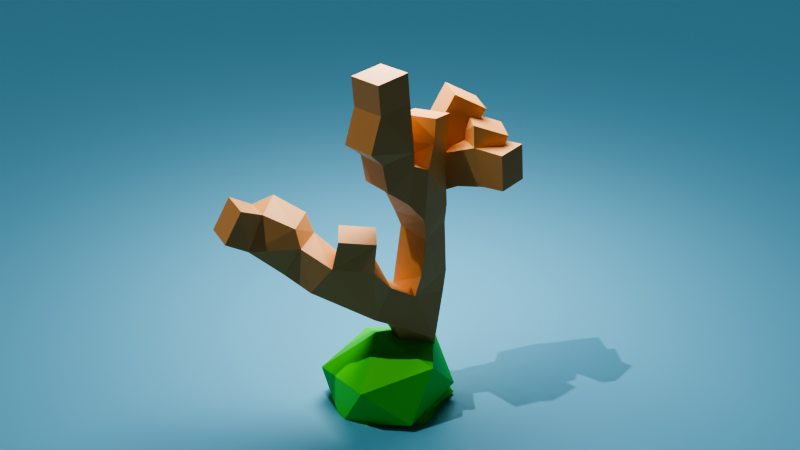 # Source: low_blegon_tree.blend  (saved by Blender 5.0.118; exported with 4.5.12 LTS)
import bpy
from mathutils import Matrix  # noqa: F401  (used for matrix-valued properties, if any)

bpy.ops.wm.read_factory_settings(use_empty=True)
scene = bpy.context.scene
scene.name = 'Scene'

# ---- collections
col_collection = bpy.data.collections.new('Collection'); scene.collection.children.link(col_collection)

# ---- materials (node trees are filled in below, after node groups)
mat_material_003 = bpy.data.materials.new('Material.003')
mat_material_002 = bpy.data.materials.new('Material.002')
mat_material_001 = bpy.data.materials.new('Material.001')

# ---- material node trees
mat_material_003.use_nodes = True; mat_material_003.node_tree.nodes.clear()
_N = mat_material_003.node_tree.nodes; _L = mat_material_003.node_tree.links
n0 = _N.new('ShaderNodeBsdfPrincipled'); n0.name = 'Principled BSDF'; n0.location = (-200, 100)
n0.inputs[0].default_value = (0.8, 0.3891, 0.1374, 1.0)
n1 = _N.new('ShaderNodeOutputMaterial'); n1.name = 'Material Output'; n1.location = (200, 100)
_L.new(n0.outputs[0], n1.inputs[0])
n1.is_active_output = True
mat_material_002.use_nodes = True; mat_material_002.node_tree.nodes.clear()
_N = mat_material_002.node_tree.nodes; _L = mat_material_002.node_tree.links
n0 = _N.new('ShaderNodeBsdfPrincipled'); n0.name = 'Principled BSDF'; n0.location = (-200, 100)
n0.inputs[0].default_value = (0.08336, 0.8, 0.02347, 1.0)
n1 = _N.new('ShaderNodeOutputMaterial'); n1.name = 'Material Output'; n1.location = (200, 100)
_L.new(n0.outputs[0], n1.inputs[0])
n1.is_active_output = True
mat_material_001.use_nodes = True; mat_material_001.node_tree.nodes.clear()
_N = mat_material_001.node_tree.nodes; _L = mat_material_001.node_tree.links
n0 = _N.new('ShaderNodeBsdfPrincipled'); n0.name = 'Principled BSDF'; n0.location = (-200, 100)
n0.inputs[0].default_value = (0.164, 0.4906, 0.6907, 1.0)
n1 = _N.new('ShaderNodeOutputMaterial'); n1.name = 'Material Output'; n1.location = (200, 100)
_L.new(n0.outputs[0], n1.inputs[0])
n1.is_active_output = True

# ---- world
world_world = bpy.data.worlds.new('World'); scene.world = world_world
world_world.use_nodes = True; world_world.node_tree.nodes.clear()
_N = world_world.node_tree.nodes; _L = world_world.node_tree.links
n0 = _N.new('ShaderNodeOutputWorld'); n0.name = 'World Output'; n0.location = (200, 100)
n1 = _N.new('ShaderNodeBackground'); n1.name = 'Background'; n1.location = (-200, 100)
n1.inputs[0].default_value = (0.05088, 0.05088, 0.05088, 1.0)
_L.new(n1.outputs[0], n0.inputs[0])
n0.is_active_output = True
world_world.color = (0.05088, 0.05088, 0.05088)
world_world.sun_shadow_jitter_overblur = 0.0

# ---- cameras
cam_camera = bpy.data.cameras.new('Camera')
cam_camera.clip_end = 100.0
cam_camera.ortho_scale = 7.314

# ---- lights
light_sun = bpy.data.lights.new('Sun', 'SUN')
light_sun.energy = 1.0
light_area = bpy.data.lights.new('Area', 'AREA')
light_area.temperature = 2e+04
light_area.energy = 498.2
light_area.size = 1.0
light_area.size_y = 1.0

# ---- meshes
me_cube_001 = bpy.data.meshes.new('Cube.001')
me_cube_001.from_pydata([(0.0, 0.0, 0.0), (-0.215, 0.1323, 0.5491), (-0.215, 0.3795, 4.142), (-0.215, -0.4034, 4.884), (-0.215, -0.7165, 4.216), (-0.215, -0.3457, 4.076), (-0.185, -0.2967, 3.499), (-0.1318, 0.1873, 3.153), (-0.2371, 1.172, 4.174), (0.1752, 1.173, 3.877), (0.6814, 1.126, 3.409), (0.06342, 1.024, 3.368), (-0.5211, 0.6922, 3.169), (-0.1454, 0.2706, 2.23), (-0.1423, 0.1059, 1.307), (-0.3486, -0.8685, 1.904), (-0.2893, -0.8, 2.745), (-1.305, -1.43, 2.598), (-1.151, -1.324, 2.967), (-1.485, -2.011, 2.955), (0.0, 0.0, -0.1588)], [(0, 1), (7, 2), (5, 3), (6, 5), (7, 6), (11, 9), (12, 8), (5, 4), (13, 7), (11, 10), (12, 11), (13, 12), (1, 14), (14, 13), (14, 15), (15, 16), (15, 17), (17, 18), (17, 19), (20, 0)], [])
_uv = me_cube_001.uv_layers.new(name='UVMap')
_uv.uv.foreach_set('vector', [])
me_cube_001.materials.append(mat_material_003)
me_cube_001.update()
me_icosphere_001 = bpy.data.meshes.new('Icosphere.001')
me_icosphere_001.from_pydata([(0.0, 0.0, -1.0), (0.7236, -0.5257, -0.4472), (-0.2764, -0.8506, -0.4472), (-0.8944, 0.0, -0.4472), (-0.2764, 0.8506, -0.4472), (0.7236, 0.5257, -0.4472), (0.2764, -0.8506, 0.4472), (-0.7236, -0.5257, 0.4472), (-0.7236, 0.5257, 0.4472), (0.2764, 0.8506, 0.4472), (0.8944, 0.0, 0.4472), (0.0, 0.0, 1.0)], [], [(0, 1, 2), (1, 0, 5), (0, 2, 3), (0, 3, 4), (0, 4, 5), (1, 5, 10), (2, 1, 6), (3, 2, 7), (4, 3, 8), (5, 4, 9), (1, 10, 6), (2, 6, 7), (3, 7, 8), (4, 8, 9), (5, 9, 10), (6, 10, 11), (7, 6, 11), (8, 7, 11), (9, 8, 11), (10, 9, 11)])
_uv = me_icosphere_001.uv_layers.new(name='UVMap')
_uv.uv.foreach_set('vector', [0.1818, 0.0, 0.2727, 0.1575, 0.09091, 0.1575, 0.2727, 0.1575, 0.3636, 0.0, 0.4545, 0.1575, 0.9091, 0.0, 1.0, 0.1575, 0.8182, 0.1575, 0.7273, 0.0, 0.8182, 0.1575, 0.6364, 0.1575, 0.5455, 0.0, 0.6364, 0.1575, 0.4545, 0.1575, 0.2727, 0.1575, 0.4545, 0.1575, 0.3636, 0.3149, 0.09091, 0.1575, 0.2727, 0.1575, 0.1818, 0.3149, 0.8182, 0.1575, 1.0, 0.1575, 0.9091, 0.3149, 0.6364, 0.1575, 0.8182, 0.1575, 0.7273, 0.3149, 0.4545, 0.1575, 0.6364, 0.1575, 0.5455, 0.3149, 0.2727, 0.1575, 0.3636, 0.3149, 0.1818, 0.3149, 0.09091, 0.1575, 0.1818, 0.3149, 0.0, 0.3149, 0.8182, 0.1575, 0.9091, 0.3149, 0.7273, 0.3149, 0.6364, 0.1575, 0.7273, 0.3149, 0.5455, 0.3149, 0.4545, 0.1575, 0.5455, 0.3149, 0.3636, 0.3149, 0.1818, 0.3149, 0.3636, 0.3149, 0.2727, 0.4724, 0.0, 0.3149, 0.1818, 0.3149, 0.09091, 0.4724, 0.7273, 0.3149, 0.9091, 0.3149, 0.8182, 0.4724, 0.5455, 0.3149, 0.7273, 0.3149, 0.6364, 0.4724, 0.3636, 0.3149, 0.5455, 0.3149, 0.4545, 0.4724])
me_icosphere_001.materials.append(mat_material_002)
me_icosphere_001.update()
me_icosphere_003 = bpy.data.meshes.new('Icosphere.003')
me_icosphere_003.from_pydata([(0.0, 0.0, -1.0), (0.7236, -0.5257, -0.4472), (-0.2764, -0.8506, -0.4472), (-0.8944, 0.0, -0.4472), (-0.2764, 0.8506, -0.4472), (0.7236, 0.5257, -0.4472), (0.2764, -0.8506, 0.4472), (-0.7236, -0.5257, 0.4472), (-0.7236, 0.5257, 0.4472), (0.2764, 0.8506, 0.4472), (0.8944, 0.0, 0.4472), (0.0, 0.0, 1.0)], [], [(0, 1, 2), (1, 0, 5), (0, 2, 3), (0, 3, 4), (0, 4, 5), (1, 5, 10), (2, 1, 6), (3, 2, 7), (4, 3, 8), (5, 4, 9), (1, 10, 6), (2, 6, 7), (3, 7, 8), (4, 8, 9), (5, 9, 10), (6, 10, 11), (7, 6, 11), (8, 7, 11), (9, 8, 11), (10, 9, 11)])
_uv = me_icosphere_003.uv_layers.new(name='UVMap')
_uv.uv.foreach_set('vector', [0.1818, 0.0, 0.2727, 0.1575, 0.09091, 0.1575, 0.2727, 0.1575, 0.3636, 0.0, 0.4545, 0.1575, 0.9091, 0.0, 1.0, 0.1575, 0.8182, 0.1575, 0.7273, 0.0, 0.8182, 0.1575, 0.6364, 0.1575, 0.5455, 0.0, 0.6364, 0.1575, 0.4545, 0.1575, 0.2727, 0.1575, 0.4545, 0.1575, 0.3636, 0.3149, 0.09091, 0.1575, 0.2727, 0.1575, 0.1818, 0.3149, 0.8182, 0.1575, 1.0, 0.1575, 0.9091, 0.3149, 0.6364, 0.1575, 0.8182, 0.1575, 0.7273, 0.3149, 0.4545, 0.1575, 0.6364, 0.1575, 0.5455, 0.3149, 0.2727, 0.1575, 0.3636, 0.3149, 0.1818, 0.3149, 0.09091, 0.1575, 0.1818, 0.3149, 0.0, 0.3149, 0.8182, 0.1575, 0.9091, 0.3149, 0.7273, 0.3149, 0.6364, 0.1575, 0.7273, 0.3149, 0.5455, 0.3149, 0.4545, 0.1575, 0.5455, 0.3149, 0.3636, 0.3149, 0.1818, 0.3149, 0.3636, 0.3149, 0.2727, 0.4724, 0.0, 0.3149, 0.1818, 0.3149, 0.09091, 0.4724, 0.7273, 0.3149, 0.9091, 0.3149, 0.8182, 0.4724, 0.5455, 0.3149, 0.7273, 0.3149, 0.6364, 0.4724, 0.3636, 0.3149, 0.5455, 0.3149, 0.4545, 0.4724])
me_icosphere_003.materials.append(mat_material_002)
me_icosphere_003.update()
me_icosphere_004 = bpy.data.meshes.new('Icosphere.004')
me_icosphere_004.from_pydata([(0.0, 0.0, -1.0), (0.7236, -0.5257, -0.4472), (-0.2764, -0.8506, -0.4472), (-0.8944, 0.0, -0.4472), (-0.2764, 0.8506, -0.4472), (0.7236, 0.5257, -0.4472), (0.2764, -0.8506, 0.4472), (-0.7236, -0.5257, 0.4472), (-0.7236, 0.5257, 0.4472), (0.2764, 0.8506, 0.4472), (0.8944, 0.0, 0.4472), (0.0, 0.0, 1.0)], [], [(0, 1, 2), (1, 0, 5), (0, 2, 3), (0, 3, 4), (0, 4, 5), (1, 5, 10), (2, 1, 6), (3, 2, 7), (4, 3, 8), (5, 4, 9), (1, 10, 6), (2, 6, 7), (3, 7, 8), (4, 8, 9), (5, 9, 10), (6, 10, 11), (7, 6, 11), (8, 7, 11), (9, 8, 11), (10, 9, 11)])
_uv = me_icosphere_004.uv_layers.new(name='UVMap')
_uv.uv.foreach_set('vector', [0.1818, 0.0, 0.2727, 0.1575, 0.09091, 0.1575, 0.2727, 0.1575, 0.3636, 0.0, 0.4545, 0.1575, 0.9091, 0.0, 1.0, 0.1575, 0.8182, 0.1575, 0.7273, 0.0, 0.8182, 0.1575, 0.6364, 0.1575, 0.5455, 0.0, 0.6364, 0.1575, 0.4545, 0.1575, 0.2727, 0.1575, 0.4545, 0.1575, 0.3636, 0.3149, 0.09091, 0.1575, 0.2727, 0.1575, 0.1818, 0.3149, 0.8182, 0.1575, 1.0, 0.1575, 0.9091, 0.3149, 0.6364, 0.1575, 0.8182, 0.1575, 0.7273, 0.3149, 0.4545, 0.1575, 0.6364, 0.1575, 0.5455, 0.3149, 0.2727, 0.1575, 0.3636, 0.3149, 0.1818, 0.3149, 0.09091, 0.1575, 0.1818, 0.3149, 0.0, 0.3149, 0.8182, 0.1575, 0.9091, 0.3149, 0.7273, 0.3149, 0.6364, 0.1575, 0.7273, 0.3149, 0.5455, 0.3149, 0.4545, 0.1575, 0.5455, 0.3149, 0.3636, 0.3149, 0.1818, 0.3149, 0.3636, 0.3149, 0.2727, 0.4724, 0.0, 0.3149, 0.1818, 0.3149, 0.09091, 0.4724, 0.7273, 0.3149, 0.9091, 0.3149, 0.8182, 0.4724, 0.5455, 0.3149, 0.7273, 0.3149, 0.6364, 0.4724, 0.3636, 0.3149, 0.5455, 0.3149, 0.4545, 0.4724])
me_icosphere_004.materials.append(mat_material_002)
me_icosphere_004.update()
me_icosphere_006 = bpy.data.meshes.new('Icosphere.006')
me_icosphere_006.from_pydata([(0.6342, -0.4665, -0.282), (-0.8944, 0.0, -0.4472), (0.7273, 0.2825, 0.2623), (0.002987, -0.04926, -0.9635), (0.1451, -0.3221, -0.7317), (-0.1282, -0.3946, -0.7436), (-0.0169, -0.05203, -0.9662), (0.07529, 0.03317, -0.9425), (0.08153, 0.05923, -0.9377), (0.5509, 0.06155, -0.5792), (0.5372, 0.3903, -0.5896), (-0.213, -0.4764, -0.6545), (-0.5738, -0.4413, -0.4472), (-0.05993, 0.0, -0.963), (-0.02682, 0.08254, -0.9464), (-0.3019, 0.8155, -0.4472), (-0.2696, 0.8299, -0.4607), (-0.2477, 0.8413, -0.4472), (0.5441, 0.4428, -0.5498), (0.3242, 0.6555, -0.4472), (-0.4208, -0.7457, -0.1583), (-0.5941, -0.6198, 0.1883), (-0.7394, -0.4772, 0.3647), (-0.7256, 0.4814, 0.3196), (-0.7487, 0.4485, 0.3158), (-0.3344, 0.8085, -0.3311), (-0.5754, 0.6334, 0.1509), (-0.2378, 0.8506, -0.3847), (0.2011, 0.7816, -0.01845), (0.01408, 0.8506, 0.02279), (-0.6685, -0.5436, 0.4472), (-0.5553, -0.5804, 0.4472), (-0.08203, -0.7665, 0.2864), (-0.1407, -0.8214, -0.08205), (-0.2851, -0.7958, -0.1882), (-0.7236, -0.4908, 0.4472), (-0.7236, 0.1938, 0.4472), (-0.04465, 0.8136, 0.1122), (0.1157, -0.3562, 0.7685), (0.1271, -0.3279, 0.7742), (0.3124, -0.5587, 0.556), (0.3721, -0.3446, 0.6153), (0.1981, -0.6097, 0.6038), (-0.7027, -0.5105, 0.4632), (-0.3518, -0.2556, 0.7312), (0.09439, -0.6638, 0.54), (-0.2476, 0.1799, 0.8108), (-0.3014, 0.219, 0.7697), (-0.3859, 0.3811, 0.632), (-0.04084, 0.3096, 0.7654), (-0.1069, 0.1995, 0.8298), (-0.1268, 0.4498, 0.6432)], [], [(4, 5, 6, 3), (8, 10, 9, 7), (13, 6, 5, 11, 12, 1), (14, 13, 1, 15, 16), (10, 8, 14, 16, 17, 19, 18), (1, 12, 20, 21, 22), (15, 1, 24, 23, 26, 25), (19, 17, 27, 29, 28), (21, 20, 34, 33, 32, 31, 30), (36, 24, 1, 22, 35), (27, 25, 26, 37, 29), (39, 38, 42, 40, 41), (30, 31, 45, 42, 38, 44, 43), (44, 46, 47, 36, 35, 43), (48, 47, 46, 50, 49, 51), (5, 4, 0, 33, 34, 11), (0, 4, 3, 7, 9), (20, 12, 11, 34), (7, 3, 6, 13, 14, 8), (2, 0, 9, 10, 18), (45, 32, 33, 0, 40, 42), (35, 22, 21, 30, 43), (0, 2, 41, 40), (32, 45, 31), (16, 15, 25, 27, 17), (28, 2, 18, 19), (49, 50, 39, 41, 2), (38, 39, 50, 46, 44), (23, 24, 36, 47, 48), (37, 26, 23, 48, 51), (28, 29, 37, 51, 49, 2)])
_uv = me_icosphere_006.uv_layers.new(name='UVMap')
_uv.uv.foreach_set('vector', [0.1885, 0.07642, 0.1397, 0.07304, 0.1763, 0.009631, 0.1797, 0.0104, 0.3739, 0.01774, 0.4311, 0.1169, 0.3743, 0.1199, 0.3694, 0.01638, 0.903, 0.01055, 0.9147, 0.009631, 0.9513, 0.07304, 0.9541, 0.09843, 0.9125, 0.1575, 0.8182, 0.1575, 0.7185, 0.01528, 0.7334, 0.01055, 0.8182, 0.1575, 0.6439, 0.1575, 0.6386, 0.1536, 0.478, 0.1169, 0.5352, 0.01774, 0.5543, 0.01528, 0.6341, 0.1536, 0.6312, 0.1575, 0.5272, 0.1575, 0.4796, 0.1282, 0.8182, 0.1575, 0.9125, 0.1575, 0.9706, 0.2083, 0.9354, 0.2693, 0.9007, 0.3004, 0.6439, 0.1575, 0.8182, 0.1575, 0.7406, 0.2918, 0.7337, 0.2925, 0.6972, 0.2628, 0.6482, 0.1779, 0.5272, 0.1575, 0.6312, 0.1575, 0.63, 0.1685, 0.5886, 0.2402, 0.5541, 0.2329, 0.02632, 0.2693, 0.06154, 0.2083, 0.08654, 0.2031, 0.1117, 0.2217, 0.1184, 0.2866, 0.0306, 0.3149, 0.01003, 0.3149, 0.7847, 0.3149, 0.7406, 0.2918, 0.8182, 0.1575, 0.9007, 0.3004, 0.903, 0.3149, 0.63, 0.1685, 0.6482, 0.1779, 0.6972, 0.2628, 0.6002, 0.2559, 0.5886, 0.2402, 0.2398, 0.4081, 0.2347, 0.4064, 0.2076, 0.3595, 0.2263, 0.3459, 0.2623, 0.3628, 0.01003, 0.3149, 0.0306, 0.3149, 0.1419, 0.3413, 0.1561, 0.3595, 0.129, 0.4064, 0.04671, 0.3958, 0.002627, 0.3195, 0.8624, 0.3958, 0.7871, 0.4185, 0.7803, 0.4068, 0.7847, 0.3149, 0.903, 0.3149, 0.9065, 0.3195, 0.6795, 0.3676, 0.6742, 0.4068, 0.6675, 0.4185, 0.6433, 0.4239, 0.6265, 0.4056, 0.6332, 0.3708, 0.1693, 0.04632, 0.2166, 0.06023, 0.2727, 0.1575, 0.1232, 0.1575, 0.1049, 0.1332, 0.1485, 0.05767, 0.2727, 0.1575, 0.3289, 0.06023, 0.3865, 0.03958, 0.3968, 0.05737, 0.3724, 0.1575, 0.9649, 0.1486, 0.9018, 0.1175, 0.9424, 0.05767, 0.986, 0.1332, 0.5123, 0.05737, 0.5226, 0.03958, 0.5259, 0.03846, 0.5347, 0.04703, 0.5311, 0.06367, 0.5119, 0.06249, 0.3636, 0.3149, 0.2727, 0.1575, 0.3724, 0.1575, 0.4253, 0.1859, 0.4316, 0.1972, 0.1578, 0.2733, 0.1285, 0.2226, 0.1232, 0.1575, 0.2727, 0.1575, 0.1987, 0.2856, 0.1764, 0.2887, 0.9196, 0.2741, 0.9133, 0.2618, 0.9412, 0.22, 0.9323, 0.2692, 0.9249, 0.2748, 0.2727, 0.1575, 0.3636, 0.3149, 0.2314, 0.3149, 0.1987, 0.2856, 0.1285, 0.2226, 0.1578, 0.2733, 0.04408, 0.2658, 0.5898, 0.2472, 0.5961, 0.2481, 0.6041, 0.2664, 0.585, 0.2615, 0.5859, 0.2505, 0.4939, 0.3149, 0.3636, 0.3149, 0.4316, 0.1972, 0.4791, 0.2335, 0.2847, 0.4516, 0.2611, 0.4522, 0.2074, 0.3593, 0.2314, 0.3149, 0.3636, 0.3149, 0.155, 0.3536, 0.1562, 0.3593, 0.1025, 0.4522, 0.07892, 0.4443, 0.07227, 0.3587, 0.753, 0.3595, 0.7575, 0.3536, 0.8046, 0.3504, 0.8262, 0.4393, 0.792, 0.427, 0.5681, 0.3541, 0.664, 0.3375, 0.7016, 0.3595, 0.6626, 0.427, 0.6178, 0.4402, 0.4939, 0.3149, 0.523, 0.336, 0.5228, 0.3541, 0.4731, 0.4402, 0.4426, 0.4516, 0.3636, 0.3149])
me_icosphere_006.materials.append(mat_material_002)
me_icosphere_006.update()
me_icosphere_010 = bpy.data.meshes.new('Icosphere.010')
me_icosphere_010.from_pydata([(0.0, 0.0, -1.0), (-0.8944, 0.0, -0.4472), (-0.7236, -0.5257, 0.4472), (-0.7236, 0.5257, 0.4472), (0.6092, -0.08063, -0.3438), (0.0154, 0.04489, 0.7187), (0.341, -0.3434, -0.67), (0.04036, -0.6964, -0.4845), (0.2939, -0.2135, -0.7755), (-0.2246, -0.6914, -0.5507), (0.4348, 0.1571, -0.6678), (0.3687, 0.2679, -0.7184), (-0.3712, -0.7202, -0.4472), (-0.2629, 0.809, -0.4743), (-0.2933, 0.8274, -0.4472), (0.1861, 0.6878, -0.4564), (-0.3867, -0.7705, -0.2265), (-0.2926, 0.8389, -0.4148), (0.2006, 0.7741, -0.05648), (0.1829, 0.7133, -0.3879), (0.1579, 0.8013, 0.009567), (-0.1822, 0.8506, -0.2948), (-0.05558, 0.8506, -0.08993), (0.08394, 0.8291, 0.02869), (-0.5885, -0.5696, 0.4472), (-0.3781, -0.6487, 0.3936), (-0.01328, -0.8208, 0.1273), (-0.02278, -0.8266, 0.08292), (-0.02756, -0.8098, 0.1587), (-0.07572, 0.7965, 0.147), (-0.3732, 0.6396, 0.4472), (-0.4816, -0.3499, 0.6321), (-0.4589, -0.6046, 0.4524), (-0.4113, 0.2988, 0.6858), (-0.3516, -0.1327, 0.7314), (-0.3331, 0.3265, 0.6841)], [], [(8, 6, 7, 9, 0), (0, 11, 10, 8), (1, 0, 9, 12), (0, 1, 14, 13), (11, 0, 13, 15), (1, 12, 16, 2), (14, 1, 3, 17), (18, 19, 21, 22, 23, 20), (27, 26, 28, 25, 24, 2, 16), (2, 3, 1), (29, 22, 21, 17, 3, 30), (2, 24, 32, 31), (3, 2, 31, 34, 33), (30, 3, 33, 35), (10, 4, 6, 8), (12, 9, 7, 27, 16), (15, 13, 14, 17, 21, 19), (6, 4, 26, 27, 7), (25, 32, 24), (22, 29, 23), (19, 18, 4, 10, 11, 15), (4, 5, 28, 26), (32, 25, 28, 5, 34, 31), (34, 5, 35, 33), (29, 30, 35, 5, 20, 23), (18, 20, 5, 4)])
_uv = me_icosphere_010.uv_layers.new(name='UVMap')
_uv.uv.foreach_set('vector', [0.2187, 0.06396, 0.2195, 0.094, 0.1512, 0.1468, 0.1079, 0.128, 0.1818, 0.0, 0.3636, 0.0, 0.41, 0.08023, 0.3908, 0.09461, 0.3267, 0.06396, 0.8182, 0.1575, 0.9091, 0.0, 0.983, 0.128, 0.9721, 0.1575, 0.7273, 0.0, 0.8182, 0.1575, 0.6413, 0.1575, 0.6408, 0.1498, 0.4991, 0.08023, 0.5455, 0.0, 0.6319, 0.1498, 0.5516, 0.1549, 0.8182, 0.1575, 0.9721, 0.1575, 0.9776, 0.1963, 0.9091, 0.3149, 0.6413, 0.1575, 0.8182, 0.1575, 0.7273, 0.3149, 0.6397, 0.1632, 0.5538, 0.2262, 0.5535, 0.1679, 0.6209, 0.1843, 0.6, 0.2204, 0.576, 0.2412, 0.5623, 0.2379, 0.1313, 0.2508, 0.1326, 0.2586, 0.1297, 0.2641, 0.06339, 0.3055, 0.02456, 0.3149, 0.0, 0.3149, 0.06848, 0.1963, 0.9091, 0.3149, 0.7273, 0.3149, 0.8182, 0.1575, 0.6063, 0.2621, 0.6, 0.2204, 0.6209, 0.1843, 0.6397, 0.1632, 0.7273, 0.3149, 0.6636, 0.3149, 0.0, 0.3149, 0.02456, 0.3149, 0.04776, 0.3164, 0.03041, 0.3676, 0.7273, 0.3149, 0.9091, 0.3149, 0.8787, 0.3676, 0.8411, 0.3959, 0.7665, 0.3829, 0.6636, 0.3149, 0.7273, 0.3149, 0.688, 0.3829, 0.6737, 0.3824, 0.4039, 0.2452, 0.3636, 0.3149, 0.3163, 0.2329, 0.3386, 0.2115, 0.1683, 0.185, 0.1972, 0.1858, 0.2329, 0.2264, 0.1864, 0.3069, 0.1516, 0.2173, 0.5085, 0.2509, 0.5785, 0.1971, 0.5855, 0.1978, 0.588, 0.203, 0.58, 0.2343, 0.5145, 0.2613, 0.3163, 0.2329, 0.3636, 0.3149, 0.1863, 0.3149, 0.1864, 0.3069, 0.2329, 0.2264, 0.106, 0.3149, 0.08849, 0.3149, 0.06827, 0.2994, 0.5752, 0.2806, 0.5937, 0.3149, 0.5619, 0.3149, 0.5145, 0.2613, 0.5314, 0.3149, 0.3636, 0.3149, 0.4039, 0.2452, 0.4242, 0.2301, 0.5085, 0.2509, 0.3636, 0.3149, 0.2727, 0.4724, 0.1849, 0.3202, 0.1863, 0.3149, 0.08849, 0.3149, 0.106, 0.3149, 0.1788, 0.3202, 0.09091, 0.4724, 0.05308, 0.4069, 0.05674, 0.3569, 0.856, 0.4069, 0.8182, 0.4724, 0.7765, 0.4003, 0.7829, 0.3861, 0.5937, 0.3149, 0.6606, 0.3346, 0.678, 0.4003, 0.6364, 0.4724, 0.5505, 0.3237, 0.5619, 0.3149, 0.5314, 0.3149, 0.5404, 0.3237, 0.4545, 0.4724, 0.3636, 0.3149])
me_icosphere_010.materials.append(mat_material_002)
me_icosphere_010.update()
me_icosphere_013 = bpy.data.meshes.new('Icosphere.013')
me_icosphere_013.from_pydata([(0.0, 0.0, -1.0), (0.7236, -0.5257, -0.4472), (-0.2764, -0.8506, -0.4472), (-0.8944, 0.0, -0.4472), (-0.2764, 0.8506, -0.4472), (0.7236, 0.5257, -0.4472), (0.2764, -0.8506, 0.4472), (-0.7236, -0.5257, 0.4472), (-0.7236, 0.5257, 0.4472), (0.2764, 0.8506, 0.4472), (0.8944, 0.0, 0.4472), (0.0, 0.0, 1.0)], [], [(0, 1, 2), (1, 0, 5), (0, 2, 3), (0, 3, 4), (0, 4, 5), (1, 5, 10), (2, 1, 6), (3, 2, 7), (4, 3, 8), (5, 4, 9), (1, 10, 6), (2, 6, 7), (3, 7, 8), (4, 8, 9), (5, 9, 10), (6, 10, 11), (7, 6, 11), (8, 7, 11), (9, 8, 11), (10, 9, 11)])
_uv = me_icosphere_013.uv_layers.new(name='UVMap')
_uv.uv.foreach_set('vector', [0.1818, 0.0, 0.2727, 0.1575, 0.09091, 0.1575, 0.2727, 0.1575, 0.3636, 0.0, 0.4545, 0.1575, 0.9091, 0.0, 1.0, 0.1575, 0.8182, 0.1575, 0.7273, 0.0, 0.8182, 0.1575, 0.6364, 0.1575, 0.5455, 0.0, 0.6364, 0.1575, 0.4545, 0.1575, 0.2727, 0.1575, 0.4545, 0.1575, 0.3636, 0.3149, 0.09091, 0.1575, 0.2727, 0.1575, 0.1818, 0.3149, 0.8182, 0.1575, 1.0, 0.1575, 0.9091, 0.3149, 0.6364, 0.1575, 0.8182, 0.1575, 0.7273, 0.3149, 0.4545, 0.1575, 0.6364, 0.1575, 0.5455, 0.3149, 0.2727, 0.1575, 0.3636, 0.3149, 0.1818, 0.3149, 0.09091, 0.1575, 0.1818, 0.3149, 0.0, 0.3149, 0.8182, 0.1575, 0.9091, 0.3149, 0.7273, 0.3149, 0.6364, 0.1575, 0.7273, 0.3149, 0.5455, 0.3149, 0.4545, 0.1575, 0.5455, 0.3149, 0.3636, 0.3149, 0.1818, 0.3149, 0.3636, 0.3149, 0.2727, 0.4724, 0.0, 0.3149, 0.1818, 0.3149, 0.09091, 0.4724, 0.7273, 0.3149, 0.9091, 0.3149, 0.8182, 0.4724, 0.5455, 0.3149, 0.7273, 0.3149, 0.6364, 0.4724, 0.3636, 0.3149, 0.5455, 0.3149, 0.4545, 0.4724])
me_icosphere_013.materials.append(mat_material_002)
me_icosphere_013.update()
me_icosphere_014 = bpy.data.meshes.new('Icosphere.014')
me_icosphere_014.from_pydata([(0.0, 0.0, -1.0), (0.7236, -0.5257, -0.4472), (-0.2764, -0.8506, -0.4472), (-0.8944, 0.0, -0.4472), (-0.2764, 0.8506, -0.4472), (0.7236, 0.5257, -0.4472), (0.2764, -0.8506, 0.4472), (-0.7236, -0.5257, 0.4472), (-0.7236, 0.5257, 0.4472), (0.2764, 0.8506, 0.4472), (0.8944, 0.0, 0.4472), (0.0, 0.0, 1.0)], [], [(0, 1, 2), (1, 0, 5), (0, 2, 3), (0, 3, 4), (0, 4, 5), (1, 5, 10), (2, 1, 6), (3, 2, 7), (4, 3, 8), (5, 4, 9), (1, 10, 6), (2, 6, 7), (3, 7, 8), (4, 8, 9), (5, 9, 10), (6, 10, 11), (7, 6, 11), (8, 7, 11), (9, 8, 11), (10, 9, 11)])
_uv = me_icosphere_014.uv_layers.new(name='UVMap')
_uv.uv.foreach_set('vector', [0.1818, 0.0, 0.2727, 0.1575, 0.09091, 0.1575, 0.2727, 0.1575, 0.3636, 0.0, 0.4545, 0.1575, 0.9091, 0.0, 1.0, 0.1575, 0.8182, 0.1575, 0.7273, 0.0, 0.8182, 0.1575, 0.6364, 0.1575, 0.5455, 0.0, 0.6364, 0.1575, 0.4545, 0.1575, 0.2727, 0.1575, 0.4545, 0.1575, 0.3636, 0.3149, 0.09091, 0.1575, 0.2727, 0.1575, 0.1818, 0.3149, 0.8182, 0.1575, 1.0, 0.1575, 0.9091, 0.3149, 0.6364, 0.1575, 0.8182, 0.1575, 0.7273, 0.3149, 0.4545, 0.1575, 0.6364, 0.1575, 0.5455, 0.3149, 0.2727, 0.1575, 0.3636, 0.3149, 0.1818, 0.3149, 0.09091, 0.1575, 0.1818, 0.3149, 0.0, 0.3149, 0.8182, 0.1575, 0.9091, 0.3149, 0.7273, 0.3149, 0.6364, 0.1575, 0.7273, 0.3149, 0.5455, 0.3149, 0.4545, 0.1575, 0.5455, 0.3149, 0.3636, 0.3149, 0.1818, 0.3149, 0.3636, 0.3149, 0.2727, 0.4724, 0.0, 0.3149, 0.1818, 0.3149, 0.09091, 0.4724, 0.7273, 0.3149, 0.9091, 0.3149, 0.8182, 0.4724, 0.5455, 0.3149, 0.7273, 0.3149, 0.6364, 0.4724, 0.3636, 0.3149, 0.5455, 0.3149, 0.4545, 0.4724])
me_icosphere_014.materials.append(mat_material_002)
me_icosphere_014.update()
me_plane = bpy.data.meshes.new('Plane')
me_plane.from_pydata([(-1.0, -1.0, 0.0), (1.0, -1.0, 0.0), (-1.0, 1.0, 0.0), (1.0, 1.0, 0.0)], [], [(0, 1, 3, 2)])
_uv = me_plane.uv_layers.new(name='UVMap')
_uv.uv.foreach_set('vector', [0.0, 0.0, 1.0, 0.0, 1.0, 1.0, 0.0, 1.0])
me_plane.materials.append(mat_material_001)
me_plane.update()

# ---- objects
ob_camera = bpy.data.objects.new('Camera', cam_camera)
ob_cube = bpy.data.objects.new('Cube', me_cube_001)
ob_icosphere_001 = bpy.data.objects.new('Icosphere.001', me_icosphere_001)
ob_icosphere_003 = bpy.data.objects.new('Icosphere.003', me_icosphere_003)
ob_icosphere_004 = bpy.data.objects.new('Icosphere.004', me_icosphere_004)
ob_icosphere_006 = bpy.data.objects.new('Icosphere.006', me_icosphere_006)
ob_icosphere_010 = bpy.data.objects.new('Icosphere.010', me_icosphere_010)
ob_icosphere_013 = bpy.data.objects.new('Icosphere.013', me_icosphere_013)
ob_icosphere_014 = bpy.data.objects.new('Icosphere.014', me_icosphere_014)
ob_plane = bpy.data.objects.new('Plane', me_plane)
ob_sun = bpy.data.objects.new('Sun', light_sun)
ob_area = bpy.data.objects.new('Area', light_area)

# ---- transforms, parenting, visibility, modifiers, constraints
ob_camera.location = (9.54, -9.32, 9.34)
ob_camera.rotation_euler = (1.109, 0.0, 0.8149)
ob_camera.lock_rotations_4d = False
ob_camera.empty_display_type = 'ARROWS'
ob_camera.color = (0.0, 0.0, 0.0, 0.0)
ob_camera.display_type = 'WIRE'
ob_camera.lineart.crease_threshold = 0.0
ob_cube.location = (0.0, 0.0, 0.0)
_m = ob_cube.modifiers.new('Skin', 'SKIN')
_m = ob_cube.modifiers.new('SimpleDeform', 'SIMPLE_DEFORM')
_m.deform_method = 'BEND'
_m.factor = -0.03005
_m.angle = -0.03005
ob_icosphere_001.parent = ob_cube
ob_icosphere_001.matrix_parent_inverse = Matrix(((-0.3748, -0.2815, -0.8833, 1.803), (-0.5727, 0.8195, -0.01811, 0.4864), (0.729, 0.4991, -0.4684, 2.91), (-0.0, 0.0, 0.0, 1.0)))
ob_icosphere_001.location = (-1.132, -1.7, 3.323)
ob_icosphere_001.rotation_euler = (0.1519, 0.2048, -0.2426)
ob_icosphere_001.scale = (0.9906, 0.995, 0.5491)
ob_icosphere_003.parent = ob_cube
ob_icosphere_003.matrix_parent_inverse = Matrix(((-0.9915, -0.1265, -0.02948, 0.8867), (0.1266, -0.992, -0.001067, 1.049), (-0.0291, -0.00479, 0.9996, -3.429), (0.0, 0.0, -0.0, 1.0)))
ob_icosphere_003.location = (0.798, 1.523, 3.831)
ob_icosphere_003.rotation_euler = (-3.111, -0.198, -2.226)
ob_icosphere_003.scale = (1.0, 1.0, 0.724)
ob_icosphere_004.parent = ob_cube
ob_icosphere_004.matrix_parent_inverse = Matrix(((-0.6512, -0.7513, 0.1072, -1.077), (-0.7556, 0.655, -1.192e-07, 0.3121), (-0.07023, -0.08102, -0.9942, 2.644), (0.0, 0.0, -0.0, 1.0)))
ob_icosphere_004.location = (-0.1627, -0.7847, 3.006)
ob_icosphere_004.rotation_euler = (0.1246, -0.3608, 0.02485)
ob_icosphere_004.scale = (0.4355, 0.4355, 0.3153)
_m = ob_icosphere_004.modifiers.new('Boolean', 'BOOLEAN')
_m.operation = 'INTERSECT'
ob_icosphere_006.parent = ob_cube
ob_icosphere_006.matrix_parent_inverse = Matrix(((-1.0, -3.09e-08, -8.178e-08, -0.2018), (8.742e-08, -0.3534, -0.9355, 3.704), (7.105e-15, -0.9355, 0.3534, -2.16), (-0.0, 0.0, -0.0, 1.0)))
ob_icosphere_006.location = (-0.1752, -0.9091, 4.356)
ob_icosphere_006.rotation_euler = (0.564, -0.3391, -0.128)
ob_icosphere_006.scale = (0.4355, 0.4355, 0.3153)
ob_icosphere_010.parent = ob_cube
ob_icosphere_010.matrix_parent_inverse = Matrix(((-1.0, -8.72e-08, -6.229e-09, -0.2018), (-8.742e-08, 0.9975, 0.07125, 0.06754), (8.882e-16, 0.07125, -0.9975, 4.9), (0.0, -0.0, 0.0, 1.0)))
ob_icosphere_010.location = (-0.18, -0.567, 5.082)
ob_icosphere_010.rotation_euler = (-2.706, 0.2309, 0.04912)
ob_icosphere_010.scale = (0.8103, 0.8103, 0.5867)
ob_icosphere_013.parent = ob_cube
ob_icosphere_013.matrix_parent_inverse = Matrix(((0.3887, -0.8978, 0.2072, -0.4281), (0.9177, 0.3973, 2.161e-07, 0.0523), (-0.08231, 0.1901, 0.9783, -4.142), (-0.0, -0.0, -0.0, 1.0)))
ob_icosphere_013.location = (-0.2786, 0.4069, 4.288)
ob_icosphere_013.rotation_euler = (0.08895, 0.1396, -0.05276)
ob_icosphere_013.scale = (0.4355, 0.4355, 0.3153)
ob_icosphere_014.parent = ob_cube
ob_icosphere_014.matrix_parent_inverse = Matrix(((-0.4457, -0.7526, 0.4848, -1.232), (0.8604, -0.5095, -4.023e-07, 0.8166), (0.247, 0.4171, 0.8747, -4.081), (-0.0, 0.0, -0.0, 1.0)))
ob_icosphere_014.location = (-0.2786, 1.311, 4.27)
ob_icosphere_014.rotation_euler = (0.08895, 0.1396, -0.05276)
ob_icosphere_014.scale = (0.6527, 0.6527, 0.4725)
ob_plane.location = (0.0, 0.0, 0.0)
ob_plane.scale = (26.16, 26.16, 26.16)
ob_sun.location = (0.0, 0.0, 0.0)
ob_sun.rotation_euler = (0.315, -0.3554, 0.1819)
ob_area.location = (-2.073, 1.697, 6.796)
ob_area.rotation_euler = (-0.002871, 0.002701, -0.001964)
ob_area.scale = (3.787, 3.787, 3.787)

# ---- collection membership
col_collection.objects.link(ob_camera)
col_collection.objects.link(ob_cube)
col_collection.objects.link(ob_icosphere_001)
col_collection.objects.link(ob_icosphere_003)
col_collection.objects.link(ob_icosphere_004)
col_collection.objects.link(ob_icosphere_006)
col_collection.objects.link(ob_icosphere_010)
col_collection.objects.link(ob_icosphere_013)
col_collection.objects.link(ob_icosphere_014)
col_collection.objects.link(ob_plane)
col_collection.objects.link(ob_sun)
col_collection.objects.link(ob_area)

# ---- scene / render settings (as saved in the file)
scene.camera = ob_camera
scene.frame_start = 1; scene.frame_end = 300; scene.frame_set(74)
scene.render.engine = 'CYCLES'
scene.render.image_settings.file_format = 'FFMPEG'
scene.render.image_settings.color_mode = 'RGB'
scene.render.fps = 30
scene.render.use_border = True
scene.render.bake_bias = 0.0
scene.render.bake_samples = 0
scene.cycles.samples = 64
scene.cycles.sampling_pattern = 'TABULATED_SOBOL'
scene.eevee.use_volume_custom_range = False
scene.view_settings.look = 'AgX - High Contrast'
bpy.context.view_layer.update()

